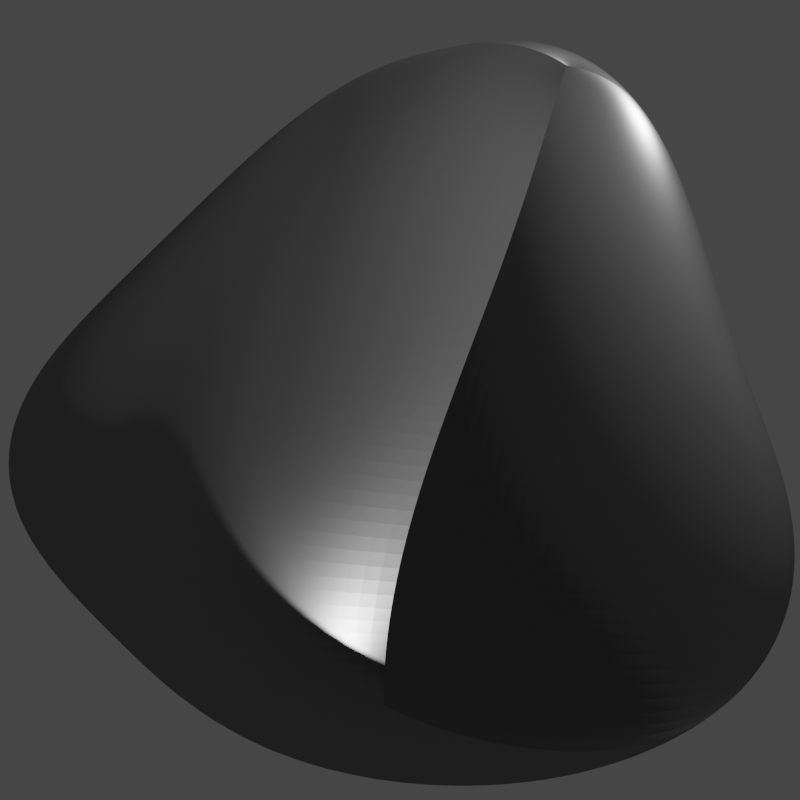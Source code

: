 # Source: rock.blend  (saved by Blender 2.82.7; exported with 4.5.12 LTS)
import bpy
from mathutils import Matrix  # noqa: F401  (used for matrix-valued properties, if any)

bpy.ops.wm.read_factory_settings(use_empty=True)
scene = bpy.context.scene
scene.name = 'Scene'

# ---- collections
col_collection = bpy.data.collections.new('Collection'); scene.collection.children.link(col_collection)

# ---- images (referenced by path relative to the original .blend; pixels are not part of the script)
import os
ASSET_DIR = os.environ.get("B2B_ASSET_DIR", "")  # directory of the original .blend (textures are referenced by path, not embedded)
HERE = os.path.dirname(os.path.abspath(__file__))  # packed textures are extracted next to this script under _unpacked/

def load_image(name, relpath, width, height, colorspace="sRGB"):
    """Load a texture the original file referenced (path relative to the .blend, or extracted next to this script)."""
    p = next((c for c in (os.path.join(HERE, relpath), os.path.join(ASSET_DIR, relpath)) if relpath and os.path.exists(c)), "")
    if p:
        img = bpy.data.images.load(p, check_existing=True)
        img.name = name
    else:  # same state as the original file: an image datablock whose file is absent (Cycles renders it pink)
        img = bpy.data.images.new(name, width, height)
        img.source = "FILE"
        img.filepath = "//" + (relpath or name)
    img.colorspace_settings.name = colorspace
    return img
img_rock020_2k_normal_jpg = load_image('Rock020_2K_Normal.jpg', 'Textures/Rock020_2K_Normal.jpg', 1024, 1024, 'Non-Color')
img_rock020_2k_roughness_jpg = load_image('Rock020_2K_Roughness.jpg', 'Textures/Rock020_2K_Roughness.jpg', 1024, 1024, 'Non-Color')
img_rock020_2k_color_jpg = load_image('Rock020_2K_Color.jpg', 'Textures/Rock020_2K_Color.jpg', 1024, 1024, 'sRGB')
img_rock020_2k_displacement_jpg = load_image('Rock020_2K_Displacement.jpg', 'Textures/Rock020_2K_Displacement.jpg', 1024, 1024, 'Non-Color')

# ---- materials (node trees are filled in below, after node groups)
mat_material = bpy.data.materials.new('Material')
mat_material.alpha_threshold = 0.0
mat_material.use_transparent_shadow = False
mat_material.line_color = (0.0, 0.0, 0.0, 1.0)

# ---- material node trees
mat_material.use_nodes = True; mat_material.node_tree.nodes.clear()
_N = mat_material.node_tree.nodes; _L = mat_material.node_tree.links
n0 = _N.new('NodeFrame'); n0.name = 'Frame'; n0.location = (-1495, 274)
n0.label = 'Mapping'
n0.width = 400
n1 = _N.new('NodeFrame'); n1.name = 'Frame.001'; n1.location = (-915, 385)
n1.label = 'Textures'
n1.width = 358
n2 = _N.new('ShaderNodeNormalMap'); n2.name = 'Normal Map'; n2.location = (-240, -60)
n3 = _N.new('ShaderNodeOutputMaterial'); n3.name = 'Material Output'; n3.location = (627, 272)
n4 = _N.new('ShaderNodeDisplacement'); n4.name = 'Displacement'; n4.location = (72, -273)
n4.inputs[2].default_value = 1.0
n5 = _N.new('ShaderNodeTexCoord'); n5.name = 'Texture Coordinate'; n5.location = (30, -30)
n6 = _N.new('ShaderNodeMapping'); n6.name = 'Mapping'; n6.location = (230, -30)
n7 = _N.new('ShaderNodeNewGeometry'); n7.name = 'Geometry'; n7.location = (-1485, 631)
n8 = _N.new('NodeReroute'); n8.name = 'Reroute'; n8.location = (38, -586)
n8.width = 16
n8.socket_idname = 'NodeSocketVector'
n9 = _N.new('ShaderNodeTexImage'); n9.name = 'Image Texture.003'; n9.location = (88, -590)
n9.label = 'Normal'
n9.image = img_rock020_2k_normal_jpg
n10 = _N.new('ShaderNodeTexImage'); n10.name = 'Image Texture.002'; n10.location = (88, -310)
n10.label = 'Roughness'
n10.image = img_rock020_2k_roughness_jpg
n11 = _N.new('ShaderNodeTexImage'); n11.name = 'Image Texture.001'; n11.location = (88, -30)
n11.label = 'Base Color'
n11.image = img_rock020_2k_color_jpg
n12 = _N.new('ShaderNodeTexImage'); n12.name = 'Image Texture'; n12.location = (88, -870)
n12.label = 'Displacement'
n12.image = img_rock020_2k_displacement_jpg
n13 = _N.new('ShaderNodeValToRGB'); n13.name = 'ColorRamp'; n13.location = (-1205, 606)
while len(n13.color_ramp.elements) > 1: n13.color_ramp.elements.remove(n13.color_ramp.elements[-1])
n13.color_ramp.elements[0].position = 0.6591; n13.color_ramp.elements[0].color = (0.0, 0.0, 0.0, 1.0)
_e = n13.color_ramp.elements.new(0.8136); _e.color = (1.0, 1.0, 1.0, 1.0)
n14 = _N.new('ShaderNodeMath'); n14.name = 'Math'; n14.location = (-690, 575)
n14.operation = 'MULTIPLY'
n14.inputs[1].default_value = 8.0
n14.inputs[2].default_value = 0.0
n15 = _N.new('ShaderNodeHueSaturation'); n15.name = 'Hue Saturation Value'; n15.location = (-492, 315)
n16 = _N.new('ShaderNodeMix'); n16.name = 'Mix'; n16.location = (-210, 501)
n16.data_type = 'RGBA'
n17 = _N.new('ShaderNodeBsdfPrincipled'); n17.name = 'Principled BSDF'; n17.location = (22, 453)
n17.distribution = 'GGX'
n17.subsurface_method = 'BURLEY'
n17.inputs[0].default_value = (0.258, 0.258, 0.258, 1.0)
n17.inputs[1].default_value = 0.7818
n17.inputs[3].default_value = 1.45
n17.inputs[13].default_value = 0.7136
n17.inputs[27].default_value = (0.0, 0.0, 0.0, 1.0)
n17.inputs[28].default_value = 1.0
n5.parent = n0
n6.parent = n0
n8.parent = n1
n9.parent = n1
n10.parent = n1
n11.parent = n1
n12.parent = n1
_L.new(n17.outputs[0], n3.inputs[0])
_L.new(n12.outputs[0], n4.inputs[0])
_L.new(n4.outputs[0], n3.inputs[2])
_L.new(n10.outputs[0], n17.inputs[2])
_L.new(n9.outputs[0], n2.inputs[1])
_L.new(n2.outputs[0], n17.inputs[5])
_L.new(n8.outputs[0], n11.inputs[0])
_L.new(n8.outputs[0], n10.inputs[0])
_L.new(n8.outputs[0], n9.inputs[0])
_L.new(n8.outputs[0], n12.inputs[0])
_L.new(n6.outputs[0], n8.inputs[0])
_L.new(n5.outputs[2], n6.inputs[0])
_L.new(n7.outputs[7], n13.inputs[0])
_L.new(n13.outputs[0], n14.inputs[0])
_L.new(n11.outputs[0], n16.inputs[6])
_L.new(n11.outputs[0], n15.inputs[4])
_L.new(n15.outputs[0], n16.inputs[7])
_L.new(n14.outputs[0], n16.inputs[0])
n3.is_active_output = True

# ---- world
world_world = bpy.data.worlds.new('World'); scene.world = world_world
world_world.use_nodes = True; world_world.node_tree.nodes.clear()
_N = world_world.node_tree.nodes; _L = world_world.node_tree.links
n0 = _N.new('ShaderNodeOutputWorld'); n0.name = 'World Output'; n0.location = (300, 300)
n1 = _N.new('ShaderNodeBackground'); n1.name = 'Background'; n1.location = (10, 300)
n1.inputs[0].default_value = (0.05088, 0.05088, 0.05088, 1.0)
_L.new(n1.outputs[0], n0.inputs[0])
n0.is_active_output = True
world_world.color = (0.05088, 0.05088, 0.05088)
world_world.use_sun_shadow = False
world_world.sun_shadow_jitter_overblur = 0.0

# ---- cameras
cam_camera = bpy.data.cameras.new('Camera')
cam_camera.clip_end = 100.0
cam_camera.ortho_scale = 7.314

# ---- lights
light_light = bpy.data.lights.new('Light', 'POINT')
light_light.transmission_factor = 0.0
light_light.energy = 1000.0
light_light.shadow_soft_size = 0.1
light_light.shadow_maximum_resolution = 0.006
light_light.use_absolute_resolution = True

# ---- meshes
me_cube = bpy.data.meshes.new('Cube')
me_cube.from_pydata([(6.202, 2.512, 2.511), (3.035, 5.004, -2.534), (1.224, -2.73, 1.672), (1.377, -2.928, -0.08243), (-6.202, 2.512, 2.511), (-4.482, 2.551, -3.621), (-1.349, -2.73, 1.672), (-1.777, -3.483, -0.2364), (-3.487, -0.09719, -1.6), (2.465, 0.0, 2.511), (-2.465, 0.0, 2.511), (3.224, 0.4341, -1.453), (-0.1974, 4.435, -2.09), (-0.06286, -2.73, 1.672), (-0.2001, -3.205, -0.1594), (1.994e-07, 2.512, 2.511), (-0.1315, 0.1685, -1.526), (0.0, 0.0, 2.511)], [], [(17, 10, 6, 13), (14, 13, 6, 7), (8, 10, 4, 5), (16, 11, 3, 14), (11, 9, 2, 3), (12, 15, 0, 1), (1, 0, 9, 11), (12, 1, 11, 16), (7, 6, 10, 8), (15, 4, 10, 17), (0, 15, 17, 9), (5, 12, 16, 8), (5, 4, 15, 12), (8, 16, 14, 7), (3, 2, 13, 14), (9, 17, 13, 2)])
me_cube.polygons.foreach_set('use_smooth', [True] * 16)
_uv = me_cube.uv_layers.new(name='UVMap')
_uv.uv.foreach_set('vector', [0.5087, 0.4891, 0.1831, 0.4891, 0.1831, 0.1635, 0.5087, 0.1635, 0.4739, 0.3067, 0.5087, 0.7617, 0.1831, 0.7617, 0.07475, 0.2876, 0.4765, 0.2287, 0.4891, 0.7617, 0.8147, 0.7617, 0.9765, 0.1698, 0.4913, 0.5109, 0.9346, 0.5454, 0.8731, 0.1142, 0.4739, 0.04536, 0.5454, 0.2478, 0.4891, 0.7617, 0.1635, 0.7617, 0.1142, 0.3259, 0.5087, 0.1698, 0.5087, 0.7617, 0.8343, 0.7617, 0.9961, 0.1698, 0.9765, 0.1698, 0.8147, 0.7617, 0.4891, 0.7617, 0.5454, 0.2478, 0.5087, 0.9765, 0.9961, 0.9765, 0.9346, 0.5454, 0.4913, 0.5109, -0.02352, 0.2876, 0.1635, 0.7617, 0.4891, 0.7617, 0.4765, 0.2287, 0.5087, 0.8147, 0.1831, 0.8147, 0.1831, 0.4891, 0.5087, 0.4891, 0.8343, 0.8147, 0.5087, 0.8147, 0.5087, 0.4891, 0.8343, 0.4891, 0.02128, 0.9765, 0.5087, 0.9765, 0.4913, 0.5109, 0.04801, 0.4765, 0.02128, 0.1698, 0.1831, 0.7617, 0.5087, 0.7617, 0.5087, 0.1698, 0.04801, 0.4765, 0.4913, 0.5109, 0.4739, 0.04536, 0.07475, -0.02352, 0.8731, 0.3259, 0.8343, 0.7617, 0.5087, 0.7617, 0.4739, 0.3067, 0.8343, 0.4891, 0.5087, 0.4891, 0.5087, 0.1635, 0.8343, 0.1635])
me_cube.materials.append(mat_material)
me_cube.use_remesh_preserve_volume = False
me_cube.use_remesh_preserve_attributes = False
me_cube.use_mirror_vertex_groups = False
me_cube.update()

# ---- objects
ob_cube = bpy.data.objects.new('Cube', me_cube)
ob_light = bpy.data.objects.new('Light', light_light)
ob_camera = bpy.data.objects.new('Camera', cam_camera)

# ---- transforms, parenting, visibility, modifiers, constraints
ob_cube.location = (-0.2524, 0.2052, 0.6524)
ob_cube.rotation_euler = (-2.213, -0.3617, -0.06069)
ob_cube.lock_rotations_4d = False
ob_cube.empty_display_type = 'ARROWS'
ob_cube.lineart.crease_threshold = 0.0
_m = ob_cube.modifiers.new('Subdivision', 'SUBSURF')
_m.uv_smooth = 'PRESERVE_CORNERS'
_m.levels = 5
_m.render_levels = 5
_m.show_only_control_edges = False
_m = ob_cube.modifiers.new('Displace', 'DISPLACE')
ob_light.location = (4.076, 1.005, 5.904)
ob_light.rotation_euler = (0.6503, 0.05522, 1.866)
ob_light.lock_rotations_4d = False
ob_light.empty_display_type = 'ARROWS'
ob_light.color = (0.0, 0.0, 0.0, 0.0)
ob_light.lineart.crease_threshold = 0.0
ob_camera.location = (7.359, -6.926, 4.958)
ob_camera.rotation_euler = (1.109, 0.0, 0.8149)
ob_camera.lock_rotations_4d = False
ob_camera.empty_display_type = 'ARROWS'
ob_camera.color = (0.0, 0.0, 0.0, 0.0)
ob_camera.display_type = 'WIRE'
ob_camera.lineart.crease_threshold = 0.0

# ---- collection membership
col_collection.objects.link(ob_cube)
col_collection.objects.link(ob_light)
col_collection.objects.link(ob_camera)

# ---- scene / render settings (as saved in the file)
scene.camera = ob_camera
scene.frame_start = 1; scene.frame_end = 250; scene.frame_set(1)
scene.render.engine = 'BLENDER_EEVEE_NEXT'
scene.render.resolution_x = 1024
scene.render.resolution_y = 1024
scene.render.film_transparent = True
scene.cycles.use_denoising = False
scene.cycles.samples = 128
scene.cycles.sampling_pattern = 'TABULATED_SOBOL'
scene.cycles.use_adaptive_sampling = False
scene.cycles.use_light_tree = False
scene.eevee.use_raytracing = True
scene.view_settings.view_transform = 'Filmic'
bpy.context.view_layer.update()
